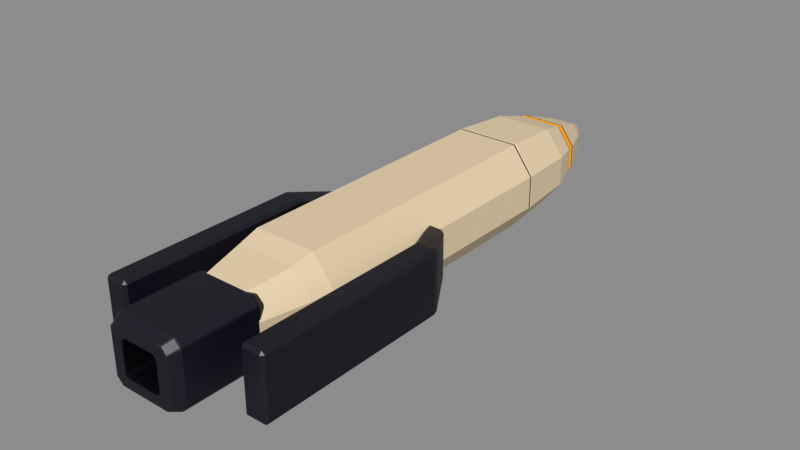 # Source: Skiff.blend  (saved by Blender 5.1.30; exported with 4.5.12 LTS)
import bpy
from mathutils import Matrix  # noqa: F401  (used for matrix-valued properties, if any)

bpy.ops.wm.read_factory_settings(use_empty=True)
scene = bpy.context.scene
scene.name = 'Scene'

# ---- collections
col_skiff = bpy.data.collections.new('Skiff'); scene.collection.children.link(col_skiff)

# ---- materials (node trees are filled in below, after node groups)
mat_ivory_ceramic = bpy.data.materials.new('Ivory ceramic')
mat_ivory_ceramic.diffuse_color = (0.7991, 0.6514, 0.4397, 1.0)
mat_panel_recess = bpy.data.materials.new('Panel recess')
mat_panel_recess.diffuse_color = (0.03955, 0.02519, 0.01764, 1.0)
mat_amber_emitter = bpy.data.materials.new('Amber emitter')
mat_amber_emitter.diffuse_color = (1.0, 0.3712, 0.003035, 1.0)
mat_graphite = bpy.data.materials.new('Graphite')
mat_graphite.diffuse_color = (0.04817, 0.04817, 0.05781, 1.0)
mat_exhaust_interior = bpy.data.materials.new('Exhaust interior')
mat_exhaust_interior.diffuse_color = (0.006049, 0.005605, 0.006995, 1.0)

# ---- material node trees
mat_ivory_ceramic.use_nodes = True; mat_ivory_ceramic.node_tree.nodes.clear()
_N = mat_ivory_ceramic.node_tree.nodes; _L = mat_ivory_ceramic.node_tree.links
n0 = _N.new('ShaderNodeBsdfPrincipled'); n0.name = 'Principled BSDF'; n0.location = (-200, 100)
n0.inputs[0].default_value = (0.7991, 0.6514, 0.4397, 1.0)
n0.inputs[1].default_value = 0.07
n0.inputs[2].default_value = 0.52
n1 = _N.new('ShaderNodeOutputMaterial'); n1.name = 'Material Output'; n1.location = (200, 100)
_L.new(n0.outputs[0], n1.inputs[0])
n1.is_active_output = True
mat_panel_recess.use_nodes = True; mat_panel_recess.node_tree.nodes.clear()
_N = mat_panel_recess.node_tree.nodes; _L = mat_panel_recess.node_tree.links
n0 = _N.new('ShaderNodeBsdfPrincipled'); n0.name = 'Principled BSDF'; n0.location = (-200, 100)
n0.inputs[0].default_value = (0.03955, 0.02519, 0.01764, 1.0)
n0.inputs[2].default_value = 0.75
n1 = _N.new('ShaderNodeOutputMaterial'); n1.name = 'Material Output'; n1.location = (200, 100)
_L.new(n0.outputs[0], n1.inputs[0])
n1.is_active_output = True
mat_amber_emitter.use_nodes = True; mat_amber_emitter.node_tree.nodes.clear()
_N = mat_amber_emitter.node_tree.nodes; _L = mat_amber_emitter.node_tree.links
n0 = _N.new('ShaderNodeBsdfPrincipled'); n0.name = 'Principled BSDF'; n0.location = (-200, 100)
n0.inputs[0].default_value = (0.13, 0.04826, 0.0003946, 1.0)
n0.inputs[2].default_value = 0.33
n0.inputs[13].default_value = 0.05
n0.inputs[27].default_value = (1.0, 0.3712, 0.003035, 1.0)
n0.inputs[28].default_value = 0.94
n1 = _N.new('ShaderNodeOutputMaterial'); n1.name = 'Material Output'; n1.location = (200, 100)
_L.new(n0.outputs[0], n1.inputs[0])
n1.is_active_output = True
mat_graphite.use_nodes = True; mat_graphite.node_tree.nodes.clear()
_N = mat_graphite.node_tree.nodes; _L = mat_graphite.node_tree.links
n0 = _N.new('ShaderNodeBsdfPrincipled'); n0.name = 'Principled BSDF'; n0.location = (-200, 100)
n0.inputs[0].default_value = (0.04817, 0.04817, 0.05781, 1.0)
n0.inputs[1].default_value = 0.27
n0.inputs[2].default_value = 0.46
n1 = _N.new('ShaderNodeOutputMaterial'); n1.name = 'Material Output'; n1.location = (200, 100)
_L.new(n0.outputs[0], n1.inputs[0])
n1.is_active_output = True
mat_exhaust_interior.use_nodes = True; mat_exhaust_interior.node_tree.nodes.clear()
_N = mat_exhaust_interior.node_tree.nodes; _L = mat_exhaust_interior.node_tree.links
n0 = _N.new('ShaderNodeBsdfPrincipled'); n0.name = 'Principled BSDF'; n0.location = (-200, 100)
n0.inputs[0].default_value = (0.006049, 0.005605, 0.006995, 1.0)
n0.inputs[2].default_value = 0.83
n1 = _N.new('ShaderNodeOutputMaterial'); n1.name = 'Material Output'; n1.location = (200, 100)
_L.new(n0.outputs[0], n1.inputs[0])
n1.is_active_output = True

# ---- meshes
me_skiff___hull = bpy.data.meshes.new('Skiff • hull')
me_skiff___hull.from_pydata([(-0.189, -1.78, 0.274), (0.189, -1.78, 0.274), (0.315, -1.78, 0.1014), (0.315, -1.78, -0.1014), (0.189, -1.78, -0.274), (-0.189, -1.78, -0.274), (-0.315, -1.78, -0.1014), (-0.315, -1.78, 0.1014), (-0.2526, -1.405, 0.33), (0.2526, -1.405, 0.33), (0.421, -1.405, 0.1221), (0.421, -1.405, -0.1221), (0.2526, -1.405, -0.33), (-0.2526, -1.405, -0.33), (-0.421, -1.405, -0.1221), (-0.421, -1.405, 0.1221), (-0.2676, -1.225, 0.374), (0.2676, -1.225, 0.374), (0.446, -1.225, 0.1384), (0.446, -1.225, -0.1384), (0.2676, -1.225, -0.374), (-0.2676, -1.225, -0.374), (-0.446, -1.225, -0.1384), (-0.446, -1.225, 0.1384), (-0.2664, 1.118, 0.374), (0.2664, 1.118, 0.374), (0.444, 1.118, 0.1384), (0.444, 1.118, -0.1384), (0.2664, 1.118, -0.374), (-0.2664, 1.118, -0.374), (-0.444, 1.118, -0.1384), (-0.444, 1.118, 0.1384), (-0.2646, 1.125, 0.371), (0.2646, 1.125, 0.371), (0.441, 1.125, 0.1373), (0.441, 1.125, -0.1373), (0.2646, 1.125, -0.371), (-0.2646, 1.125, -0.371), (-0.441, 1.125, -0.1373), (-0.441, 1.125, 0.1373), (-0.2646, 1.139, 0.371), (0.2646, 1.139, 0.371), (0.441, 1.139, 0.1373), (0.441, 1.139, -0.1373), (0.2646, 1.139, -0.371), (-0.2646, 1.139, -0.371), (-0.441, 1.139, -0.1373), (-0.441, 1.139, 0.1373), (-0.2664, 1.145, 0.374), (0.2664, 1.145, 0.374), (0.444, 1.145, 0.1384), (0.444, 1.145, -0.1384), (0.2664, 1.145, -0.374), (-0.2664, 1.145, -0.374), (-0.444, 1.145, -0.1384), (-0.444, 1.145, 0.1384), (-0.243, 1.655, 0.337), (0.243, 1.655, 0.337), (0.405, 1.655, 0.1247), (0.405, 1.655, -0.1247), (0.243, 1.655, -0.337), (-0.243, 1.655, -0.337), (-0.405, 1.655, -0.1247), (-0.405, 1.655, 0.1247), (-0.198, 1.896, 0.277), (0.198, 1.896, 0.277), (0.33, 1.896, 0.1025), (0.33, 1.896, -0.1025), (0.198, 1.896, -0.277), (-0.198, 1.896, -0.277), (-0.33, 1.896, -0.1025), (-0.33, 1.896, 0.1025), (-0.1944, 1.911, 0.271), (0.1944, 1.911, 0.271), (0.324, 1.911, 0.1003), (0.324, 1.911, -0.1003), (0.1944, 1.911, -0.271), (-0.1944, 1.911, -0.271), (-0.324, 1.911, -0.1003), (-0.324, 1.911, 0.1003), (-0.183, 1.975, 0.255), (0.183, 1.975, 0.255), (0.305, 1.975, 0.09435), (0.305, 1.975, -0.09435), (0.183, 1.975, -0.255), (-0.183, 1.975, -0.255), (-0.305, 1.975, -0.09435), (-0.305, 1.975, 0.09435), (-0.1818, 1.989, 0.253), (0.1818, 1.989, 0.253), (0.303, 1.989, 0.09361), (0.303, 1.989, -0.09361), (0.1818, 1.989, -0.253), (-0.1818, 1.989, -0.253), (-0.303, 1.989, -0.09361), (-0.303, 1.989, 0.09361), (-0.1068, 2.29, 0.158), (0.1068, 2.29, 0.158), (0.178, 2.29, 0.05846), (0.178, 2.29, -0.05846), (0.1068, 2.29, -0.158), (-0.1068, 2.29, -0.158), (-0.178, 2.29, -0.05846), (-0.178, 2.29, 0.05846), (-0.0426, 2.478, 0.075), (0.0426, 2.478, 0.075), (0.071, 2.478, 0.02775), (0.071, 2.478, -0.02775), (0.0426, 2.478, -0.075), (-0.0426, 2.478, -0.075), (-0.071, 2.478, -0.02775), (-0.071, 2.478, 0.02775), (-0.0288, 2.5, 0.055), (0.0288, 2.5, 0.055), (0.048, 2.5, 0.02035), (0.048, 2.5, -0.02035), (0.0288, 2.5, -0.055), (-0.0288, 2.5, -0.055), (-0.048, 2.5, -0.02035), (-0.048, 2.5, 0.02035)], [], [(7, 6, 5, 4, 3, 2, 1, 0), (0, 1, 9, 8), (1, 2, 10, 9), (2, 3, 11, 10), (3, 4, 12, 11), (4, 5, 13, 12), (5, 6, 14, 13), (6, 7, 15, 14), (7, 0, 8, 15), (8, 9, 17, 16), (9, 10, 18, 17), (10, 11, 19, 18), (11, 12, 20, 19), (12, 13, 21, 20), (13, 14, 22, 21), (14, 15, 23, 22), (15, 8, 16, 23), (16, 17, 25, 24), (17, 18, 26, 25), (18, 19, 27, 26), (19, 20, 28, 27), (20, 21, 29, 28), (21, 22, 30, 29), (22, 23, 31, 30), (23, 16, 24, 31), (24, 25, 33, 32), (25, 26, 34, 33), (26, 27, 35, 34), (27, 28, 36, 35), (28, 29, 37, 36), (29, 30, 38, 37), (30, 31, 39, 38), (31, 24, 32, 39), (32, 33, 41, 40), (33, 34, 42, 41), (34, 35, 43, 42), (35, 36, 44, 43), (36, 37, 45, 44), (37, 38, 46, 45), (38, 39, 47, 46), (39, 32, 40, 47), (40, 41, 49, 48), (41, 42, 50, 49), (42, 43, 51, 50), (43, 44, 52, 51), (44, 45, 53, 52), (45, 46, 54, 53), (46, 47, 55, 54), (47, 40, 48, 55), (48, 49, 57, 56), (49, 50, 58, 57), (50, 51, 59, 58), (51, 52, 60, 59), (52, 53, 61, 60), (53, 54, 62, 61), (54, 55, 63, 62), (55, 48, 56, 63), (56, 57, 65, 64), (57, 58, 66, 65), (58, 59, 67, 66), (59, 60, 68, 67), (60, 61, 69, 68), (61, 62, 70, 69), (62, 63, 71, 70), (63, 56, 64, 71), (64, 65, 73, 72), (65, 66, 74, 73), (66, 67, 75, 74), (67, 68, 76, 75), (68, 69, 77, 76), (69, 70, 78, 77), (70, 71, 79, 78), (71, 64, 72, 79), (72, 73, 81, 80), (73, 74, 82, 81), (74, 75, 83, 82), (75, 76, 84, 83), (76, 77, 85, 84), (77, 78, 86, 85), (78, 79, 87, 86), (79, 72, 80, 87), (80, 81, 89, 88), (81, 82, 90, 89), (82, 83, 91, 90), (83, 84, 92, 91), (84, 85, 93, 92), (85, 86, 94, 93), (86, 87, 95, 94), (87, 80, 88, 95), (88, 89, 97, 96), (89, 90, 98, 97), (90, 91, 99, 98), (91, 92, 100, 99), (92, 93, 101, 100), (93, 94, 102, 101), (94, 95, 103, 102), (95, 88, 96, 103), (96, 97, 105, 104), (97, 98, 106, 105), (98, 99, 107, 106), (99, 100, 108, 107), (100, 101, 109, 108), (101, 102, 110, 109), (102, 103, 111, 110), (103, 96, 104, 111), (104, 105, 113, 112), (105, 106, 114, 113), (106, 107, 115, 114), (107, 108, 116, 115), (108, 109, 117, 116), (109, 110, 118, 117), (110, 111, 119, 118), (111, 104, 112, 119), (112, 113, 114, 115, 116, 117, 118, 119)])
me_skiff___hull.polygons.foreach_set('material_index', [0, 0, 0, 0, 0, 0, 0, 0, 0, 0, 0, 0, 0, 0, 0, 0, 0, 0, 0, 0, 0, 0, 0, 0, 0, 0, 0, 0, 0, 0, 0, 0, 0, 1, 1, 1, 1, 1, 1, 1, 1, 0, 0, 0, 0, 0, 0, 0, 0, 0, 0, 0, 0, 0, 0, 0, 0, 0, 0, 0, 0, 0, 0, 0, 0, 1, 1, 1, 1, 1, 1, 1, 1, 2, 2, 2, 2, 2, 2, 2, 2, 1, 1, 1, 1, 1, 1, 1, 1, 0, 0, 0, 0, 0, 0, 0, 0, 0, 0, 0, 0, 0, 0, 0, 0, 0, 0, 0, 0, 0, 0, 0, 0, 0])
me_skiff___hull.materials.append(mat_ivory_ceramic)
me_skiff___hull.materials.append(mat_panel_recess)
me_skiff___hull.materials.append(mat_amber_emitter)
me_skiff___hull.update()
me_skiff___square_exhaust = bpy.data.meshes.new('Skiff • square exhaust')
me_skiff___square_exhaust.from_pydata([(-0.2288, -1.707, 0.252), (0.2288, -1.707, 0.252), (0.286, -1.707, 0.1966), (0.286, -1.707, -0.1966), (0.2288, -1.707, -0.252), (-0.2288, -1.707, -0.252), (-0.286, -1.707, -0.1966), (-0.286, -1.707, 0.1966), (-0.2503, -1.767, 0.278), (0.2503, -1.767, 0.278), (0.309, -1.767, 0.2168), (0.309, -1.767, -0.2168), (0.2503, -1.767, -0.278), (-0.2503, -1.767, -0.278), (-0.309, -1.767, -0.2168), (-0.309, -1.767, 0.2168), (-0.2503, -2.408, 0.278), (0.2503, -2.408, 0.278), (0.309, -2.408, 0.2168), (0.309, -2.408, -0.2168), (0.2503, -2.408, -0.278), (-0.2503, -2.408, -0.278), (-0.309, -2.408, -0.2168), (-0.309, -2.408, 0.2168), (-0.216, -2.5, 0.241), (0.216, -2.5, 0.241), (0.27, -2.5, 0.1856), (0.27, -2.5, -0.1856), (0.216, -2.5, -0.241), (-0.216, -2.5, -0.241), (-0.27, -2.5, -0.1856), (-0.27, -2.5, 0.1856), (-0.1376, -2.5, 0.146), (0.1376, -2.5, 0.146), (0.16, -2.5, 0.1212), (0.16, -2.5, -0.1212), (0.1376, -2.5, -0.146), (-0.1376, -2.5, -0.146), (-0.16, -2.5, -0.1212), (-0.16, -2.5, 0.1212), (-0.1302, -2.431, 0.133), (0.1302, -2.431, 0.133), (0.148, -2.431, 0.113), (0.148, -2.431, -0.113), (0.1302, -2.431, -0.133), (-0.1302, -2.431, -0.133), (-0.148, -2.431, -0.113), (-0.148, -2.431, 0.113), (-0.1071, -2.225, 0.107), (0.1071, -2.225, 0.107), (0.126, -2.225, 0.09095), (0.126, -2.225, -0.09095), (0.1071, -2.225, -0.107), (-0.1071, -2.225, -0.107), (-0.126, -2.225, -0.09095), (-0.126, -2.225, 0.09095)], [], [(7, 0, 1, 2, 3, 4, 5, 6), (0, 8, 9, 1), (1, 9, 10, 2), (2, 10, 11, 3), (3, 11, 12, 4), (4, 12, 13, 5), (5, 13, 14, 6), (6, 14, 15, 7), (7, 15, 8, 0), (8, 16, 17, 9), (9, 17, 18, 10), (10, 18, 19, 11), (11, 19, 20, 12), (12, 20, 21, 13), (13, 21, 22, 14), (14, 22, 23, 15), (15, 23, 16, 8), (16, 24, 25, 17), (17, 25, 26, 18), (18, 26, 27, 19), (19, 27, 28, 20), (20, 28, 29, 21), (21, 29, 30, 22), (22, 30, 31, 23), (23, 31, 24, 16), (24, 32, 33, 25), (25, 33, 34, 26), (26, 34, 35, 27), (27, 35, 36, 28), (28, 36, 37, 29), (29, 37, 38, 30), (30, 38, 39, 31), (31, 39, 32, 24), (32, 40, 41, 33), (33, 41, 42, 34), (34, 42, 43, 35), (35, 43, 44, 36), (36, 44, 45, 37), (37, 45, 46, 38), (38, 46, 47, 39), (39, 47, 40, 32), (40, 48, 49, 41), (41, 49, 50, 42), (42, 50, 51, 43), (43, 51, 52, 44), (44, 52, 53, 45), (45, 53, 54, 46), (46, 54, 55, 47), (47, 55, 48, 40), (48, 55, 54, 53, 52, 51, 50, 49)])
me_skiff___square_exhaust.polygons.foreach_set('material_index', [0, 0, 0, 0, 0, 0, 0, 0, 0, 0, 0, 0, 0, 0, 0, 0, 0, 0, 0, 0, 0, 0, 0, 0, 0, 0, 0, 0, 0, 0, 0, 0, 0, 1, 1, 1, 1, 1, 1, 1, 1, 1, 1, 1, 1, 1, 1, 1, 1, 1])
me_skiff___square_exhaust.materials.append(mat_graphite)
me_skiff___square_exhaust.materials.append(mat_exhaust_interior)
me_skiff___square_exhaust.update()
me_skiff___port_fin = bpy.data.meshes.new('Skiff • port fin')
me_skiff___port_fin.from_pydata([(-0.548, -2.17, 0.246), (-0.748, -2.17, 0.246), (-0.748, -2.17, -0.3), (-0.548, -2.17, -0.3), (-0.544, -0.495, 0.242), (-0.748, -0.495, 0.242), (-0.748, -0.495, -0.293), (-0.544, -0.495, -0.293), (-0.368, -0.123, 0.185), (-0.522, -0.123, 0.185), (-0.522, -0.123, -0.227), (-0.368, -0.123, -0.227)], [], [(0, 1, 2, 3), (8, 11, 10, 9), (0, 4, 5, 1), (1, 5, 6, 2), (2, 6, 7, 3), (3, 7, 4, 0), (4, 8, 9, 5), (5, 9, 10, 6), (6, 10, 11, 7), (7, 11, 8, 4)])
me_skiff___port_fin.materials.append(mat_graphite)
me_skiff___port_fin.update()
me_skiff___starboard_fin = bpy.data.meshes.new('Skiff • starboard fin')
me_skiff___starboard_fin.from_pydata([(0.548, -2.17, 0.246), (0.748, -2.17, 0.246), (0.748, -2.17, -0.3), (0.548, -2.17, -0.3), (0.544, -0.495, 0.242), (0.748, -0.495, 0.242), (0.748, -0.495, -0.293), (0.544, -0.495, -0.293), (0.368, -0.123, 0.185), (0.522, -0.123, 0.185), (0.522, -0.123, -0.227), (0.368, -0.123, -0.227)], [], [(0, 3, 2, 1), (8, 9, 10, 11), (0, 1, 5, 4), (1, 2, 6, 5), (2, 3, 7, 6), (3, 0, 4, 7), (4, 5, 9, 8), (5, 6, 10, 9), (6, 7, 11, 10), (7, 4, 8, 11)])
me_skiff___starboard_fin.materials.append(mat_graphite)
me_skiff___starboard_fin.update()

# ---- objects
ob_skiff___hull = bpy.data.objects.new('Skiff • hull', me_skiff___hull)
ob_skiff___square_exhaust = bpy.data.objects.new('Skiff • square exhaust', me_skiff___square_exhaust)
ob_skiff___port_fin = bpy.data.objects.new('Skiff • port fin', me_skiff___port_fin)
ob_skiff___starboard_fin = bpy.data.objects.new('Skiff • starboard fin', me_skiff___starboard_fin)

# ---- transforms, parenting, visibility, modifiers, constraints
ob_skiff___hull.location = (0.0, 0.0, 0.0)
ob_skiff___square_exhaust.location = (0.0, 0.0, 0.0)
_m = ob_skiff___square_exhaust.modifiers.new('Edge highlights', 'BEVEL')
_m.width = 0.008
_m.width_pct = 0.008
_m.angle_limit = 0.4014
ob_skiff___port_fin.location = (0.0, 0.0, 0.0)
_m = ob_skiff___port_fin.modifiers.new('Edge highlights', 'BEVEL')
_m.width = 0.025
_m.width_pct = 0.025
_m.angle_limit = 0.4014
ob_skiff___starboard_fin.location = (0.0, 0.0, 0.0)
_m = ob_skiff___starboard_fin.modifiers.new('Edge highlights', 'BEVEL')
_m.width = 0.025
_m.width_pct = 0.025
_m.angle_limit = 0.4014

# ---- collection membership
col_skiff.objects.link(ob_skiff___hull)
col_skiff.objects.link(ob_skiff___square_exhaust)
col_skiff.objects.link(ob_skiff___port_fin)
col_skiff.objects.link(ob_skiff___starboard_fin)

# ---- scene / render settings (as saved in the file)
scene.frame_start = 1; scene.frame_end = 250; scene.frame_set(1)
scene.render.engine = 'BLENDER_EEVEE_NEXT'
scene.render.bake_bias = 0.0
scene.render.bake_samples = 0
scene.cycles.sampling_pattern = 'TABULATED_SOBOL'
scene.eevee.use_volume_custom_range = False
scene.view_settings.view_transform = 'Khronos PBR Neutral'
bpy.context.view_layer.update()

# ---- added for rendering (the .blend has no active camera and no usable light): camera, sun + grey world if the file has none
cam_auto = bpy.data.cameras.new('AutoCamera')
cam_auto.lens = 50.0
cam_auto.sensor_width = 36.0
cam_auto.clip_end = 1000.0
ob_auto_camera = bpy.data.objects.new('AutoCamera', cam_auto)
scene.collection.objects.link(ob_auto_camera)
ob_auto_camera.location = (4.87809, -5.85371, 3.90248)
ob_auto_camera.rotation_euler = (1.09748, -7.21219e-08, 0.694738)
scene.camera = ob_auto_camera
light_auto_sun = bpy.data.lights.new('AutoSun', 'SUN')
light_auto_sun.energy = 3.0
light_auto_sun.angle = 0.0523599
ob_auto_sun = bpy.data.objects.new('AutoSun', light_auto_sun)
scene.collection.objects.link(ob_auto_sun)
ob_auto_sun.rotation_euler = (0.872665, 0.174533, 0.523599)
if scene.world is None:
    world_auto = bpy.data.worlds.new('AutoWorld')
    world_auto.color = (0.3, 0.3, 0.3)
    scene.world = world_auto
bpy.context.view_layer.update()
